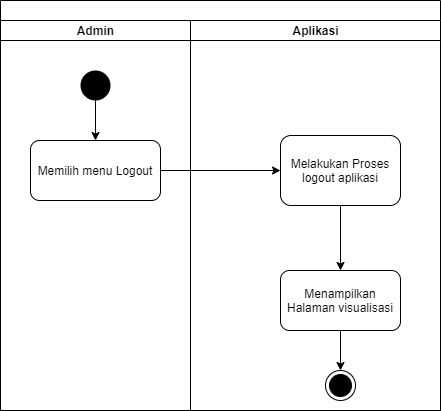

The diagram above was exported from draw.io. Its source (the exported page's mxGraphModel, read from the mxfile embedded in the PNG):
<mxGraphModel dx="768" dy="474" grid="1" gridSize="10" guides="1" tooltips="1" connect="1" arrows="1" fold="1" page="1" pageScale="1" pageWidth="850" pageHeight="1100" math="0" shadow="0">
  <root>
    <mxCell id="0" />
    <mxCell id="1" parent="0" />
    <mxCell id="MzL7LQFeSAPPaI2i0UpL-1" value="" style="swimlane;html=1;childLayout=stackLayout;resizeParent=1;resizeParentMax=0;startSize=20;" parent="1" vertex="1">
      <mxGeometry x="230" y="10" width="440" height="410" as="geometry">
        <mxRectangle x="220" y="10" width="60" height="20" as="alternateBounds" />
      </mxGeometry>
    </mxCell>
    <mxCell id="MzL7LQFeSAPPaI2i0UpL-2" value="Admin" style="swimlane;html=1;startSize=20;" parent="MzL7LQFeSAPPaI2i0UpL-1" vertex="1">
      <mxGeometry y="20" width="190" height="390" as="geometry" />
    </mxCell>
    <mxCell id="MzL7LQFeSAPPaI2i0UpL-7" style="edgeStyle=orthogonalEdgeStyle;rounded=0;orthogonalLoop=1;jettySize=auto;html=1;exitX=0.5;exitY=1;exitDx=0;exitDy=0;entryX=0.5;entryY=0;entryDx=0;entryDy=0;" parent="MzL7LQFeSAPPaI2i0UpL-2" source="MzL7LQFeSAPPaI2i0UpL-5" target="MzL7LQFeSAPPaI2i0UpL-6" edge="1">
      <mxGeometry relative="1" as="geometry" />
    </mxCell>
    <mxCell id="MzL7LQFeSAPPaI2i0UpL-5" value="" style="ellipse;fillColor=#000000;strokeColor=none;" parent="MzL7LQFeSAPPaI2i0UpL-2" vertex="1">
      <mxGeometry x="80" y="50" width="30" height="30" as="geometry" />
    </mxCell>
    <mxCell id="MzL7LQFeSAPPaI2i0UpL-6" value="Memilih menu Logout" style="shape=ext;rounded=1;html=1;whiteSpace=wrap;" parent="MzL7LQFeSAPPaI2i0UpL-2" vertex="1">
      <mxGeometry x="30" y="120" width="130" height="60" as="geometry" />
    </mxCell>
    <mxCell id="MzL7LQFeSAPPaI2i0UpL-10" style="edgeStyle=orthogonalEdgeStyle;rounded=0;orthogonalLoop=1;jettySize=auto;html=1;exitX=1;exitY=0.5;exitDx=0;exitDy=0;" parent="MzL7LQFeSAPPaI2i0UpL-1" source="MzL7LQFeSAPPaI2i0UpL-6" target="MzL7LQFeSAPPaI2i0UpL-8" edge="1">
      <mxGeometry relative="1" as="geometry" />
    </mxCell>
    <mxCell id="MzL7LQFeSAPPaI2i0UpL-3" value="Aplikasi" style="swimlane;html=1;startSize=20;" parent="MzL7LQFeSAPPaI2i0UpL-1" vertex="1">
      <mxGeometry x="190" y="20" width="250" height="390" as="geometry" />
    </mxCell>
    <mxCell id="MzL7LQFeSAPPaI2i0UpL-24" style="edgeStyle=orthogonalEdgeStyle;rounded=0;orthogonalLoop=1;jettySize=auto;html=1;exitX=0.5;exitY=1;exitDx=0;exitDy=0;entryX=0.5;entryY=0;entryDx=0;entryDy=0;" parent="MzL7LQFeSAPPaI2i0UpL-3" source="MzL7LQFeSAPPaI2i0UpL-8" edge="1">
      <mxGeometry relative="1" as="geometry">
        <mxPoint x="150" y="250" as="targetPoint" />
      </mxGeometry>
    </mxCell>
    <mxCell id="MzL7LQFeSAPPaI2i0UpL-8" value="Melakukan Proses logout aplikasi" style="shape=ext;rounded=1;html=1;whiteSpace=wrap;" parent="MzL7LQFeSAPPaI2i0UpL-3" vertex="1">
      <mxGeometry x="90" y="115" width="120" height="70" as="geometry" />
    </mxCell>
    <mxCell id="MzL7LQFeSAPPaI2i0UpL-29" style="edgeStyle=orthogonalEdgeStyle;rounded=0;orthogonalLoop=1;jettySize=auto;html=1;exitX=0.5;exitY=1;exitDx=0;exitDy=0;entryX=0.5;entryY=0;entryDx=0;entryDy=0;" parent="MzL7LQFeSAPPaI2i0UpL-3" source="MzL7LQFeSAPPaI2i0UpL-26" target="MzL7LQFeSAPPaI2i0UpL-28" edge="1">
      <mxGeometry relative="1" as="geometry" />
    </mxCell>
    <mxCell id="MzL7LQFeSAPPaI2i0UpL-26" value="Menampilkan Halaman visualisasi" style="shape=ext;rounded=1;html=1;whiteSpace=wrap;" parent="MzL7LQFeSAPPaI2i0UpL-3" vertex="1">
      <mxGeometry x="90" y="250" width="120" height="60" as="geometry" />
    </mxCell>
    <mxCell id="MzL7LQFeSAPPaI2i0UpL-28" value="" style="ellipse;html=1;shape=endState;fillColor=#000000;strokeColor=#000000;" parent="MzL7LQFeSAPPaI2i0UpL-3" vertex="1">
      <mxGeometry x="135" y="350" width="30" height="30" as="geometry" />
    </mxCell>
  </root>
</mxGraphModel>